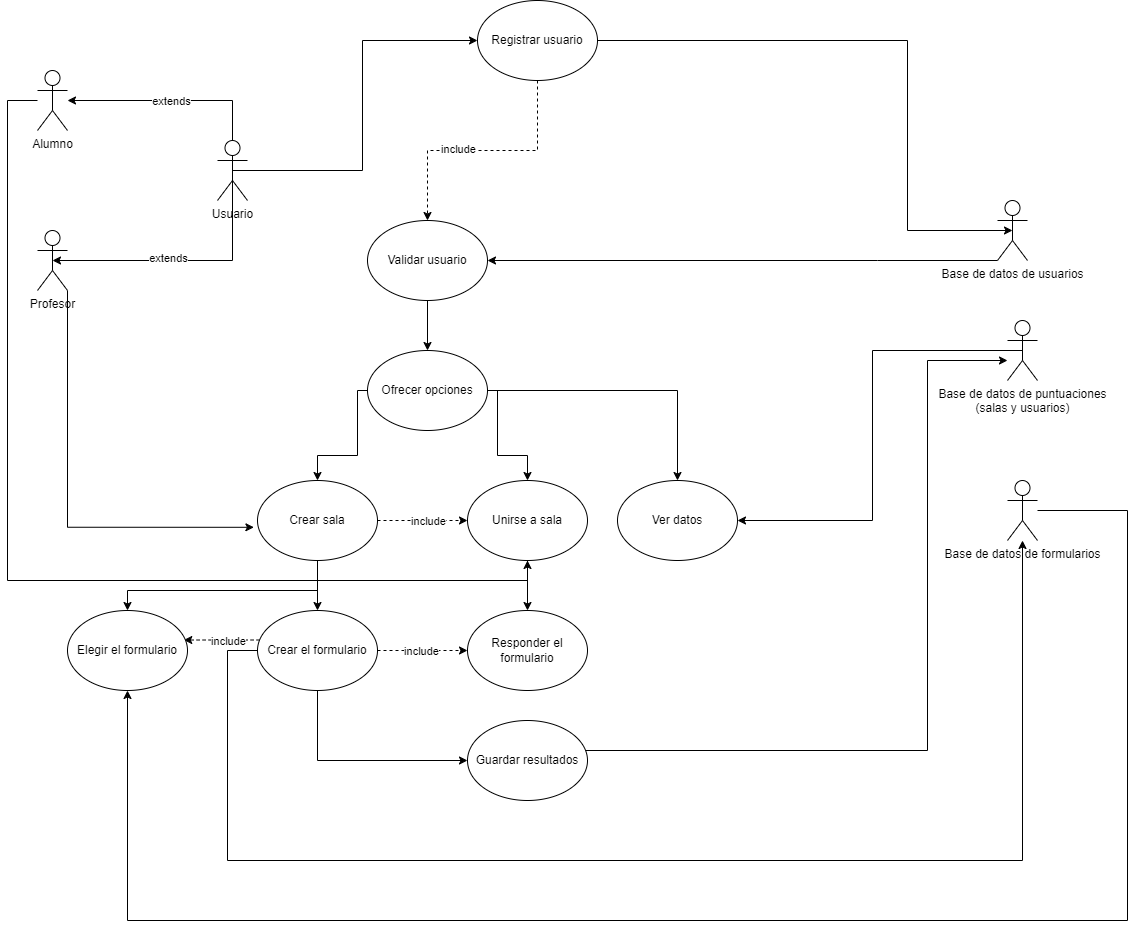

The diagram above was exported from draw.io. Its source (the exported page's mxGraphModel, read from the mxfile embedded in the PNG):
<mxGraphModel dx="2200" dy="1170" grid="1" gridSize="10" guides="1" tooltips="1" connect="1" arrows="1" fold="1" page="1" pageScale="1" pageWidth="827" pageHeight="1169" math="0" shadow="0">
  <root>
    <mxCell id="0" />
    <mxCell id="1" parent="0" />
    <mxCell id="SStnkzpN-LOx6x12XulP-1" value="Profesor" style="shape=umlActor;verticalLabelPosition=bottom;verticalAlign=top;html=1;outlineConnect=0;" vertex="1" parent="1">
      <mxGeometry x="50" y="250" width="30" height="60" as="geometry" />
    </mxCell>
    <mxCell id="SStnkzpN-LOx6x12XulP-33" style="edgeStyle=orthogonalEdgeStyle;rounded=0;orthogonalLoop=1;jettySize=auto;html=1;entryX=0.5;entryY=1;entryDx=0;entryDy=0;" edge="1" parent="1" source="SStnkzpN-LOx6x12XulP-2" target="SStnkzpN-LOx6x12XulP-26">
      <mxGeometry relative="1" as="geometry">
        <Array as="points">
          <mxPoint x="20" y="120" />
          <mxPoint x="20" y="600" />
          <mxPoint x="540" y="600" />
        </Array>
      </mxGeometry>
    </mxCell>
    <mxCell id="SStnkzpN-LOx6x12XulP-2" value="Alumno" style="shape=umlActor;verticalLabelPosition=bottom;verticalAlign=top;html=1;outlineConnect=0;" vertex="1" parent="1">
      <mxGeometry x="50" y="90" width="30" height="60" as="geometry" />
    </mxCell>
    <mxCell id="SStnkzpN-LOx6x12XulP-41" style="edgeStyle=orthogonalEdgeStyle;rounded=0;orthogonalLoop=1;jettySize=auto;html=1;exitX=0.5;exitY=0.5;exitDx=0;exitDy=0;exitPerimeter=0;entryX=1;entryY=0.5;entryDx=0;entryDy=0;" edge="1" parent="1" source="SStnkzpN-LOx6x12XulP-4" target="SStnkzpN-LOx6x12XulP-36">
      <mxGeometry relative="1" as="geometry" />
    </mxCell>
    <mxCell id="SStnkzpN-LOx6x12XulP-4" value="Base de datos de puntuaciones&lt;div&gt;(salas y usuarios)&lt;/div&gt;" style="shape=umlActor;verticalLabelPosition=bottom;verticalAlign=top;html=1;outlineConnect=0;" vertex="1" parent="1">
      <mxGeometry x="1020" y="340" width="30" height="60" as="geometry" />
    </mxCell>
    <mxCell id="SStnkzpN-LOx6x12XulP-40" style="edgeStyle=orthogonalEdgeStyle;rounded=0;orthogonalLoop=1;jettySize=auto;html=1;exitX=0;exitY=1;exitDx=0;exitDy=0;exitPerimeter=0;entryX=1;entryY=0.5;entryDx=0;entryDy=0;" edge="1" parent="1" source="SStnkzpN-LOx6x12XulP-5" target="SStnkzpN-LOx6x12XulP-16">
      <mxGeometry relative="1" as="geometry">
        <Array as="points">
          <mxPoint x="890" y="280" />
          <mxPoint x="890" y="280" />
        </Array>
      </mxGeometry>
    </mxCell>
    <mxCell id="SStnkzpN-LOx6x12XulP-5" value="Base de datos de usuarios" style="shape=umlActor;verticalLabelPosition=bottom;verticalAlign=top;html=1;outlineConnect=0;" vertex="1" parent="1">
      <mxGeometry x="1010" y="220" width="30" height="60" as="geometry" />
    </mxCell>
    <mxCell id="SStnkzpN-LOx6x12XulP-9" style="edgeStyle=orthogonalEdgeStyle;rounded=0;orthogonalLoop=1;jettySize=auto;html=1;exitX=0.5;exitY=0.5;exitDx=0;exitDy=0;exitPerimeter=0;" edge="1" parent="1" source="SStnkzpN-LOx6x12XulP-8" target="SStnkzpN-LOx6x12XulP-2">
      <mxGeometry relative="1" as="geometry">
        <Array as="points">
          <mxPoint x="245" y="120" />
        </Array>
      </mxGeometry>
    </mxCell>
    <mxCell id="SStnkzpN-LOx6x12XulP-12" value="extends" style="edgeLabel;html=1;align=center;verticalAlign=middle;resizable=0;points=[];" vertex="1" connectable="0" parent="SStnkzpN-LOx6x12XulP-9">
      <mxGeometry x="0.1319" relative="1" as="geometry">
        <mxPoint as="offset" />
      </mxGeometry>
    </mxCell>
    <mxCell id="SStnkzpN-LOx6x12XulP-18" style="edgeStyle=orthogonalEdgeStyle;rounded=0;orthogonalLoop=1;jettySize=auto;html=1;exitX=0.5;exitY=0.5;exitDx=0;exitDy=0;exitPerimeter=0;entryX=0;entryY=0.5;entryDx=0;entryDy=0;" edge="1" parent="1" source="SStnkzpN-LOx6x12XulP-8" target="SStnkzpN-LOx6x12XulP-15">
      <mxGeometry relative="1" as="geometry" />
    </mxCell>
    <mxCell id="SStnkzpN-LOx6x12XulP-8" value="Usuario&lt;div&gt;&lt;br&gt;&lt;/div&gt;" style="shape=umlActor;verticalLabelPosition=bottom;verticalAlign=top;html=1;outlineConnect=0;" vertex="1" parent="1">
      <mxGeometry x="230" y="160" width="30" height="60" as="geometry" />
    </mxCell>
    <mxCell id="SStnkzpN-LOx6x12XulP-10" style="edgeStyle=orthogonalEdgeStyle;rounded=0;orthogonalLoop=1;jettySize=auto;html=1;exitX=0.5;exitY=0.5;exitDx=0;exitDy=0;exitPerimeter=0;entryX=0.5;entryY=0.5;entryDx=0;entryDy=0;entryPerimeter=0;" edge="1" parent="1" source="SStnkzpN-LOx6x12XulP-8" target="SStnkzpN-LOx6x12XulP-1">
      <mxGeometry relative="1" as="geometry">
        <Array as="points">
          <mxPoint x="245" y="280" />
        </Array>
      </mxGeometry>
    </mxCell>
    <mxCell id="SStnkzpN-LOx6x12XulP-13" value="extends" style="edgeLabel;html=1;align=center;verticalAlign=middle;resizable=0;points=[];" vertex="1" connectable="0" parent="SStnkzpN-LOx6x12XulP-10">
      <mxGeometry x="0.1556" y="-3" relative="1" as="geometry">
        <mxPoint as="offset" />
      </mxGeometry>
    </mxCell>
    <mxCell id="SStnkzpN-LOx6x12XulP-19" style="edgeStyle=orthogonalEdgeStyle;rounded=0;orthogonalLoop=1;jettySize=auto;html=1;entryX=0.5;entryY=0;entryDx=0;entryDy=0;dashed=1;" edge="1" parent="1" source="SStnkzpN-LOx6x12XulP-15" target="SStnkzpN-LOx6x12XulP-16">
      <mxGeometry relative="1" as="geometry" />
    </mxCell>
    <mxCell id="SStnkzpN-LOx6x12XulP-21" value="include" style="edgeLabel;html=1;align=center;verticalAlign=middle;resizable=0;points=[];" vertex="1" connectable="0" parent="SStnkzpN-LOx6x12XulP-19">
      <mxGeometry x="0.2096" y="-2" relative="1" as="geometry">
        <mxPoint as="offset" />
      </mxGeometry>
    </mxCell>
    <mxCell id="SStnkzpN-LOx6x12XulP-15" value="Registrar usuario" style="ellipse;whiteSpace=wrap;html=1;" vertex="1" parent="1">
      <mxGeometry x="490" y="20" width="120" height="80" as="geometry" />
    </mxCell>
    <mxCell id="SStnkzpN-LOx6x12XulP-23" style="edgeStyle=orthogonalEdgeStyle;rounded=0;orthogonalLoop=1;jettySize=auto;html=1;" edge="1" parent="1" source="SStnkzpN-LOx6x12XulP-16" target="SStnkzpN-LOx6x12XulP-22">
      <mxGeometry relative="1" as="geometry" />
    </mxCell>
    <mxCell id="SStnkzpN-LOx6x12XulP-16" value="Validar usuario" style="ellipse;whiteSpace=wrap;html=1;" vertex="1" parent="1">
      <mxGeometry x="380" y="240" width="120" height="80" as="geometry" />
    </mxCell>
    <mxCell id="SStnkzpN-LOx6x12XulP-27" style="edgeStyle=orthogonalEdgeStyle;rounded=0;orthogonalLoop=1;jettySize=auto;html=1;entryX=0.5;entryY=0;entryDx=0;entryDy=0;" edge="1" parent="1" source="SStnkzpN-LOx6x12XulP-22" target="SStnkzpN-LOx6x12XulP-25">
      <mxGeometry relative="1" as="geometry">
        <Array as="points">
          <mxPoint x="370" y="410" />
          <mxPoint x="370" y="475" />
          <mxPoint x="330" y="475" />
        </Array>
      </mxGeometry>
    </mxCell>
    <mxCell id="SStnkzpN-LOx6x12XulP-28" style="edgeStyle=orthogonalEdgeStyle;rounded=0;orthogonalLoop=1;jettySize=auto;html=1;entryX=0.5;entryY=0;entryDx=0;entryDy=0;" edge="1" parent="1" source="SStnkzpN-LOx6x12XulP-22" target="SStnkzpN-LOx6x12XulP-26">
      <mxGeometry relative="1" as="geometry">
        <Array as="points">
          <mxPoint x="510" y="410" />
          <mxPoint x="510" y="475" />
          <mxPoint x="540" y="475" />
        </Array>
      </mxGeometry>
    </mxCell>
    <mxCell id="SStnkzpN-LOx6x12XulP-37" style="edgeStyle=orthogonalEdgeStyle;rounded=0;orthogonalLoop=1;jettySize=auto;html=1;" edge="1" parent="1" source="SStnkzpN-LOx6x12XulP-22" target="SStnkzpN-LOx6x12XulP-36">
      <mxGeometry relative="1" as="geometry" />
    </mxCell>
    <mxCell id="SStnkzpN-LOx6x12XulP-22" value="Ofrecer opciones" style="ellipse;whiteSpace=wrap;html=1;" vertex="1" parent="1">
      <mxGeometry x="380" y="370" width="120" height="80" as="geometry" />
    </mxCell>
    <mxCell id="SStnkzpN-LOx6x12XulP-34" style="edgeStyle=orthogonalEdgeStyle;rounded=0;orthogonalLoop=1;jettySize=auto;html=1;entryX=0;entryY=0.5;entryDx=0;entryDy=0;dashed=1;" edge="1" parent="1" source="SStnkzpN-LOx6x12XulP-25" target="SStnkzpN-LOx6x12XulP-26">
      <mxGeometry relative="1" as="geometry" />
    </mxCell>
    <mxCell id="SStnkzpN-LOx6x12XulP-35" value="include" style="edgeLabel;html=1;align=center;verticalAlign=middle;resizable=0;points=[];" vertex="1" connectable="0" parent="SStnkzpN-LOx6x12XulP-34">
      <mxGeometry x="0.1111" relative="1" as="geometry">
        <mxPoint as="offset" />
      </mxGeometry>
    </mxCell>
    <mxCell id="SStnkzpN-LOx6x12XulP-42" style="edgeStyle=orthogonalEdgeStyle;rounded=0;orthogonalLoop=1;jettySize=auto;html=1;" edge="1" parent="1" source="SStnkzpN-LOx6x12XulP-25" target="SStnkzpN-LOx6x12XulP-43">
      <mxGeometry relative="1" as="geometry">
        <mxPoint x="330" y="650" as="targetPoint" />
      </mxGeometry>
    </mxCell>
    <mxCell id="SStnkzpN-LOx6x12XulP-69" style="edgeStyle=orthogonalEdgeStyle;rounded=0;orthogonalLoop=1;jettySize=auto;html=1;entryX=0.5;entryY=0;entryDx=0;entryDy=0;" edge="1" parent="1" source="SStnkzpN-LOx6x12XulP-25" target="SStnkzpN-LOx6x12XulP-70">
      <mxGeometry relative="1" as="geometry">
        <mxPoint x="120" y="650" as="targetPoint" />
        <Array as="points">
          <mxPoint x="330" y="610" />
          <mxPoint x="140" y="610" />
        </Array>
      </mxGeometry>
    </mxCell>
    <mxCell id="SStnkzpN-LOx6x12XulP-25" value="Crear sala" style="ellipse;whiteSpace=wrap;html=1;" vertex="1" parent="1">
      <mxGeometry x="270" y="500" width="120" height="80" as="geometry" />
    </mxCell>
    <mxCell id="SStnkzpN-LOx6x12XulP-56" style="edgeStyle=orthogonalEdgeStyle;rounded=0;orthogonalLoop=1;jettySize=auto;html=1;" edge="1" parent="1" source="SStnkzpN-LOx6x12XulP-26" target="SStnkzpN-LOx6x12XulP-55">
      <mxGeometry relative="1" as="geometry" />
    </mxCell>
    <mxCell id="SStnkzpN-LOx6x12XulP-26" value="Unirse a sala" style="ellipse;whiteSpace=wrap;html=1;" vertex="1" parent="1">
      <mxGeometry x="480" y="500" width="120" height="80" as="geometry" />
    </mxCell>
    <mxCell id="SStnkzpN-LOx6x12XulP-32" style="edgeStyle=orthogonalEdgeStyle;rounded=0;orthogonalLoop=1;jettySize=auto;html=1;exitX=1;exitY=1;exitDx=0;exitDy=0;exitPerimeter=0;entryX=-0.03;entryY=0.585;entryDx=0;entryDy=0;entryPerimeter=0;" edge="1" parent="1" source="SStnkzpN-LOx6x12XulP-1" target="SStnkzpN-LOx6x12XulP-25">
      <mxGeometry relative="1" as="geometry">
        <Array as="points">
          <mxPoint x="80" y="547" />
        </Array>
      </mxGeometry>
    </mxCell>
    <mxCell id="SStnkzpN-LOx6x12XulP-36" value="Ver datos" style="ellipse;whiteSpace=wrap;html=1;" vertex="1" parent="1">
      <mxGeometry x="630" y="500" width="120" height="80" as="geometry" />
    </mxCell>
    <mxCell id="SStnkzpN-LOx6x12XulP-39" style="edgeStyle=orthogonalEdgeStyle;rounded=0;orthogonalLoop=1;jettySize=auto;html=1;entryX=0.5;entryY=0.5;entryDx=0;entryDy=0;entryPerimeter=0;" edge="1" parent="1" source="SStnkzpN-LOx6x12XulP-15" target="SStnkzpN-LOx6x12XulP-5">
      <mxGeometry relative="1" as="geometry">
        <Array as="points">
          <mxPoint x="920" y="60" />
          <mxPoint x="920" y="250" />
        </Array>
      </mxGeometry>
    </mxCell>
    <mxCell id="SStnkzpN-LOx6x12XulP-54" style="edgeStyle=orthogonalEdgeStyle;rounded=0;orthogonalLoop=1;jettySize=auto;html=1;entryX=0;entryY=0.5;entryDx=0;entryDy=0;exitX=0.5;exitY=1;exitDx=0;exitDy=0;" edge="1" parent="1" source="SStnkzpN-LOx6x12XulP-43" target="SStnkzpN-LOx6x12XulP-47">
      <mxGeometry relative="1" as="geometry" />
    </mxCell>
    <mxCell id="SStnkzpN-LOx6x12XulP-59" style="edgeStyle=orthogonalEdgeStyle;rounded=0;orthogonalLoop=1;jettySize=auto;html=1;entryX=0;entryY=0.5;entryDx=0;entryDy=0;dashed=1;" edge="1" parent="1" source="SStnkzpN-LOx6x12XulP-43" target="SStnkzpN-LOx6x12XulP-55">
      <mxGeometry relative="1" as="geometry" />
    </mxCell>
    <mxCell id="SStnkzpN-LOx6x12XulP-60" value="include" style="edgeLabel;html=1;align=center;verticalAlign=middle;resizable=0;points=[];" vertex="1" connectable="0" parent="SStnkzpN-LOx6x12XulP-59">
      <mxGeometry x="-0.069" y="-2" relative="1" as="geometry">
        <mxPoint y="-2" as="offset" />
      </mxGeometry>
    </mxCell>
    <mxCell id="SStnkzpN-LOx6x12XulP-67" style="edgeStyle=orthogonalEdgeStyle;rounded=0;orthogonalLoop=1;jettySize=auto;html=1;" edge="1" parent="1" source="SStnkzpN-LOx6x12XulP-43" target="SStnkzpN-LOx6x12XulP-64">
      <mxGeometry relative="1" as="geometry">
        <Array as="points">
          <mxPoint x="240" y="670" />
          <mxPoint x="240" y="880" />
          <mxPoint x="1035" y="880" />
        </Array>
      </mxGeometry>
    </mxCell>
    <mxCell id="SStnkzpN-LOx6x12XulP-75" style="edgeStyle=orthogonalEdgeStyle;rounded=0;orthogonalLoop=1;jettySize=auto;html=1;entryX=0.969;entryY=0.369;entryDx=0;entryDy=0;entryPerimeter=0;dashed=1;" edge="1" parent="1" source="SStnkzpN-LOx6x12XulP-43" target="SStnkzpN-LOx6x12XulP-70">
      <mxGeometry relative="1" as="geometry">
        <Array as="points">
          <mxPoint x="235" y="660" />
        </Array>
      </mxGeometry>
    </mxCell>
    <mxCell id="SStnkzpN-LOx6x12XulP-76" value="include" style="edgeLabel;html=1;align=center;verticalAlign=middle;resizable=0;points=[];" vertex="1" connectable="0" parent="SStnkzpN-LOx6x12XulP-75">
      <mxGeometry x="-0.1565" relative="1" as="geometry">
        <mxPoint as="offset" />
      </mxGeometry>
    </mxCell>
    <mxCell id="SStnkzpN-LOx6x12XulP-43" value="Crear el formulario" style="ellipse;whiteSpace=wrap;html=1;" vertex="1" parent="1">
      <mxGeometry x="270" y="630" width="120" height="80" as="geometry" />
    </mxCell>
    <mxCell id="SStnkzpN-LOx6x12XulP-47" value="Guardar resultados" style="ellipse;whiteSpace=wrap;html=1;" vertex="1" parent="1">
      <mxGeometry x="480" y="740" width="120" height="80" as="geometry" />
    </mxCell>
    <mxCell id="SStnkzpN-LOx6x12XulP-49" style="edgeStyle=orthogonalEdgeStyle;rounded=0;orthogonalLoop=1;jettySize=auto;html=1;" edge="1" parent="1" source="SStnkzpN-LOx6x12XulP-47" target="SStnkzpN-LOx6x12XulP-4">
      <mxGeometry relative="1" as="geometry">
        <mxPoint x="1030" y="440" as="targetPoint" />
        <Array as="points">
          <mxPoint x="940" y="770" />
          <mxPoint x="940" y="380" />
        </Array>
      </mxGeometry>
    </mxCell>
    <mxCell id="SStnkzpN-LOx6x12XulP-55" value="Responder el formulario" style="ellipse;whiteSpace=wrap;html=1;" vertex="1" parent="1">
      <mxGeometry x="480" y="630" width="120" height="80" as="geometry" />
    </mxCell>
    <mxCell id="SStnkzpN-LOx6x12XulP-72" style="edgeStyle=orthogonalEdgeStyle;rounded=0;orthogonalLoop=1;jettySize=auto;html=1;entryX=0.5;entryY=1;entryDx=0;entryDy=0;" edge="1" parent="1" source="SStnkzpN-LOx6x12XulP-64" target="SStnkzpN-LOx6x12XulP-70">
      <mxGeometry relative="1" as="geometry">
        <Array as="points">
          <mxPoint x="1140" y="530" />
          <mxPoint x="1140" y="940" />
          <mxPoint x="140" y="940" />
        </Array>
      </mxGeometry>
    </mxCell>
    <mxCell id="SStnkzpN-LOx6x12XulP-64" value="Base de datos de formularios" style="shape=umlActor;verticalLabelPosition=bottom;verticalAlign=top;html=1;outlineConnect=0;" vertex="1" parent="1">
      <mxGeometry x="1020" y="500" width="30" height="60" as="geometry" />
    </mxCell>
    <mxCell id="SStnkzpN-LOx6x12XulP-70" value="Elegir el formulario" style="ellipse;whiteSpace=wrap;html=1;" vertex="1" parent="1">
      <mxGeometry x="80" y="630" width="120" height="80" as="geometry" />
    </mxCell>
  </root>
</mxGraphModel>